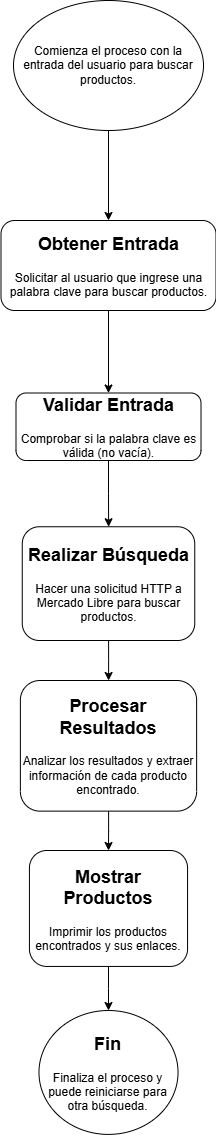

The diagram above was exported from draw.io. Its source (the exported page's mxGraphModel, read from the mxfile embedded in the PNG):
<mxGraphModel dx="2180" dy="1078" grid="1" gridSize="10" guides="1" tooltips="1" connect="1" arrows="1" fold="1" page="1" pageScale="1" pageWidth="827" pageHeight="1169" math="0" shadow="0">
  <root>
    <mxCell id="0" />
    <mxCell id="1" parent="0" />
    <mxCell id="f37I0aUQvy1Z9-TeDd7B-5" value="" style="edgeStyle=orthogonalEdgeStyle;rounded=0;orthogonalLoop=1;jettySize=auto;html=1;" edge="1" parent="1" source="f37I0aUQvy1Z9-TeDd7B-1" target="f37I0aUQvy1Z9-TeDd7B-4">
      <mxGeometry relative="1" as="geometry" />
    </mxCell>
    <mxCell id="f37I0aUQvy1Z9-TeDd7B-1" value="&lt;p data-pm-slice=&quot;1 1 []&quot;&gt;Comienza el proceso con la entrada del usuario para buscar productos.&lt;/p&gt;" style="ellipse;whiteSpace=wrap;html=1;" vertex="1" parent="1">
      <mxGeometry x="330" y="90" width="190" height="130" as="geometry" />
    </mxCell>
    <mxCell id="f37I0aUQvy1Z9-TeDd7B-7" value="" style="edgeStyle=orthogonalEdgeStyle;rounded=0;orthogonalLoop=1;jettySize=auto;html=1;" edge="1" parent="1" source="f37I0aUQvy1Z9-TeDd7B-4" target="f37I0aUQvy1Z9-TeDd7B-6">
      <mxGeometry relative="1" as="geometry" />
    </mxCell>
    <mxCell id="f37I0aUQvy1Z9-TeDd7B-4" value="&lt;h2 data-pm-slice=&quot;1 1 []&quot;&gt;Obtener Entrada&lt;/h2&gt;&lt;p data-pm-slice=&quot;1 1 []&quot;&gt;Solicitar al usuario que ingrese una palabra clave para buscar productos.&lt;/p&gt;" style="rounded=1;whiteSpace=wrap;html=1;" vertex="1" parent="1">
      <mxGeometry x="317.5" y="310" width="215" height="90" as="geometry" />
    </mxCell>
    <mxCell id="f37I0aUQvy1Z9-TeDd7B-9" value="" style="edgeStyle=orthogonalEdgeStyle;rounded=0;orthogonalLoop=1;jettySize=auto;html=1;" edge="1" parent="1" source="f37I0aUQvy1Z9-TeDd7B-6" target="f37I0aUQvy1Z9-TeDd7B-8">
      <mxGeometry relative="1" as="geometry" />
    </mxCell>
    <mxCell id="f37I0aUQvy1Z9-TeDd7B-6" value="&lt;h2 data-pm-slice=&quot;1 1 []&quot;&gt;Validar Entrada&lt;/h2&gt;&lt;p data-pm-slice=&quot;1 1 []&quot;&gt;Comprobar si la palabra clave es válida (no vacía).&lt;/p&gt;" style="whiteSpace=wrap;html=1;rounded=1;" vertex="1" parent="1">
      <mxGeometry x="332.5" y="482.5" width="185" height="67.5" as="geometry" />
    </mxCell>
    <mxCell id="f37I0aUQvy1Z9-TeDd7B-11" value="" style="edgeStyle=orthogonalEdgeStyle;rounded=0;orthogonalLoop=1;jettySize=auto;html=1;" edge="1" parent="1" source="f37I0aUQvy1Z9-TeDd7B-8" target="f37I0aUQvy1Z9-TeDd7B-10">
      <mxGeometry relative="1" as="geometry" />
    </mxCell>
    <mxCell id="f37I0aUQvy1Z9-TeDd7B-8" value="&lt;h2 data-pm-slice=&quot;1 1 []&quot;&gt;Realizar Búsqueda&lt;/h2&gt;&lt;p&gt;Hacer una solicitud HTTP a Mercado Libre para buscar productos.&lt;/p&gt;" style="rounded=1;whiteSpace=wrap;html=1;" vertex="1" parent="1">
      <mxGeometry x="338.75" y="616.25" width="172.5" height="113.75" as="geometry" />
    </mxCell>
    <mxCell id="f37I0aUQvy1Z9-TeDd7B-14" value="" style="edgeStyle=orthogonalEdgeStyle;rounded=0;orthogonalLoop=1;jettySize=auto;html=1;" edge="1" parent="1" source="f37I0aUQvy1Z9-TeDd7B-10" target="f37I0aUQvy1Z9-TeDd7B-13">
      <mxGeometry relative="1" as="geometry" />
    </mxCell>
    <mxCell id="f37I0aUQvy1Z9-TeDd7B-10" value="&lt;h2 data-pm-slice=&quot;1 1 []&quot;&gt;Procesar Resultados&lt;/h2&gt;&lt;p&gt;Analizar los resultados y extraer información de cada producto encontrado.&lt;/p&gt;" style="whiteSpace=wrap;html=1;rounded=1;" vertex="1" parent="1">
      <mxGeometry x="336.88" y="770" width="176.25" height="130.63" as="geometry" />
    </mxCell>
    <mxCell id="f37I0aUQvy1Z9-TeDd7B-16" value="" style="edgeStyle=orthogonalEdgeStyle;rounded=0;orthogonalLoop=1;jettySize=auto;html=1;" edge="1" parent="1" source="f37I0aUQvy1Z9-TeDd7B-13" target="f37I0aUQvy1Z9-TeDd7B-15">
      <mxGeometry relative="1" as="geometry" />
    </mxCell>
    <mxCell id="f37I0aUQvy1Z9-TeDd7B-13" value="&lt;h2 data-pm-slice=&quot;1 1 []&quot;&gt;Mostrar Productos&lt;/h2&gt;&lt;p&gt;Imprimir los productos encontrados y sus enlaces.&lt;/p&gt;" style="whiteSpace=wrap;html=1;rounded=1;" vertex="1" parent="1">
      <mxGeometry x="345.93" y="940" width="158.13" height="115.94" as="geometry" />
    </mxCell>
    <mxCell id="f37I0aUQvy1Z9-TeDd7B-15" value="&lt;h2 data-pm-slice=&quot;1 1 []&quot;&gt;Fin&lt;/h2&gt;&lt;p&gt;Finaliza el proceso y puede reiniciarse para otra búsqueda.&lt;/p&gt;" style="ellipse;whiteSpace=wrap;html=1;rounded=1;" vertex="1" parent="1">
      <mxGeometry x="355.47" y="1100" width="139.06" height="123.91" as="geometry" />
    </mxCell>
    <mxCell id="f37I0aUQvy1Z9-TeDd7B-17" style="edgeStyle=orthogonalEdgeStyle;rounded=0;orthogonalLoop=1;jettySize=auto;html=1;exitX=0.5;exitY=1;exitDx=0;exitDy=0;" edge="1" parent="1" source="f37I0aUQvy1Z9-TeDd7B-6" target="f37I0aUQvy1Z9-TeDd7B-6">
      <mxGeometry relative="1" as="geometry" />
    </mxCell>
  </root>
</mxGraphModel>